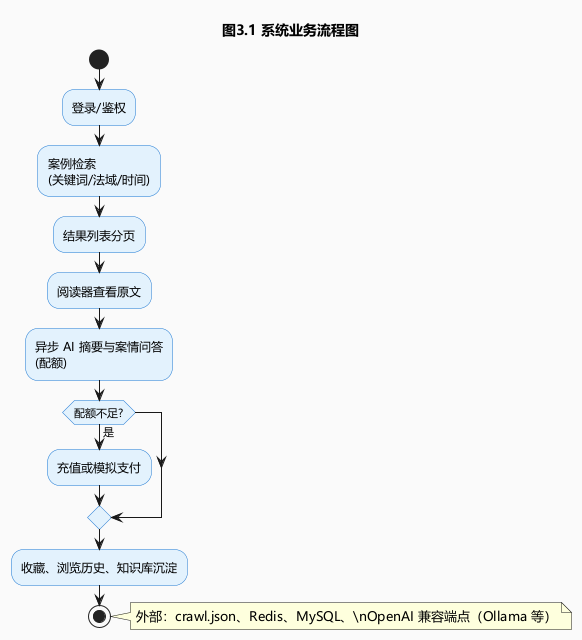

The diagram above was rendered by PlantUML. Its source (embedded in the PNG):
@startuml fig3_1_business_flow
title 图3.1 系统业务流程图
skinparam backgroundColor #FAFAFA
skinparam defaultFontName "Microsoft YaHei"
skinparam ActivityBorderColor #1976D2
skinparam ActivityBackgroundColor #E3F2FD

start
:登录/鉴权;
:案例检索\n(关键词/法域/时间);
:结果列表分页;
:阅读器查看原文;
:异步 AI 摘要与案情问答\n(配额);
if (配额不足?) then (是)
  :充值或模拟支付;
endif
:收藏、浏览历史、知识库沉淀;
stop

note right
  外部：crawl.json、Redis、MySQL、\nOpenAI 兼容端点（Ollama 等）
end note
@enduml